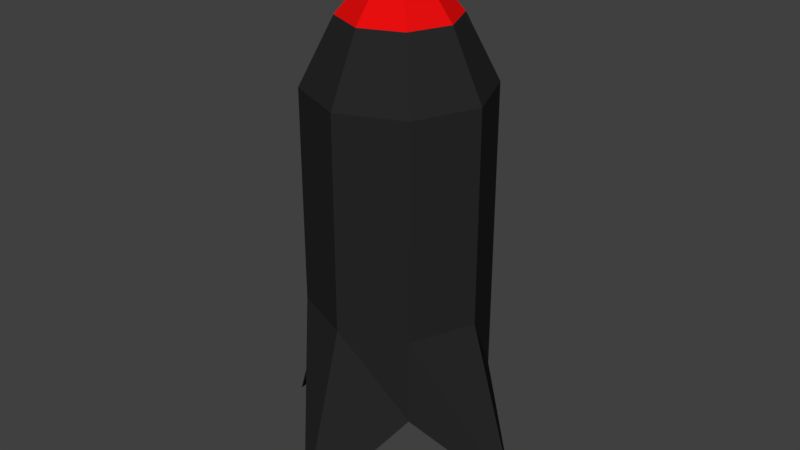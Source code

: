 # Source: Rocket.blend  (saved by Blender 2.79.0; exported with 4.5.12 LTS)
import bpy
from mathutils import Matrix  # noqa: F401  (used for matrix-valued properties, if any)

bpy.ops.wm.read_factory_settings(use_empty=True)
scene = bpy.context.scene
scene.name = 'Scene'

# ---- collections
col_collection_1 = bpy.data.collections.new('Collection 1'); scene.collection.children.link(col_collection_1)

# ---- materials (node trees are filled in below, after node groups)
mat_material_001 = bpy.data.materials.new('Material.001')
mat_material_001.alpha_threshold = 0.0
mat_material_001.use_transparent_shadow = False
mat_material_001.diffuse_color = (0.02038, 0.02038, 0.02038, 1.0)
mat_material_001.roughness = 0.5
mat_material_002 = bpy.data.materials.new('Material.002')
mat_material_002.alpha_threshold = 0.0
mat_material_002.use_transparent_shadow = False
mat_material_002.diffuse_color = (0.8, 0.00494, 0.00494, 1.0)
mat_material_002.roughness = 0.5

# ---- material node trees

# ---- world
world_world = bpy.data.worlds.new('World'); scene.world = world_world
world_world.color = (0.05088, 0.05088, 0.05088)
world_world.use_sun_shadow = False
world_world.sun_shadow_jitter_overblur = 0.0
world_world.cycles.sampling_method = 'MANUAL'

# ---- meshes
me_cylinder_001 = bpy.data.meshes.new('Cylinder.001')
me_cylinder_001.from_pydata([(-3.082e-08, 0.24, -0.3358), (-3.519e-08, 0.1509, 0.3204), (0.1067, 0.1067, -0.1848), (0.1067, 0.1067, 0.3204), (0.24, -5.68e-09, -0.3358), (0.1509, -2.672e-09, 0.3204), (0.1067, -0.1067, -0.1848), (0.1067, -0.1067, 0.3204), (-5.18e-08, -0.24, -0.3358), (-4.838e-08, -0.1509, 0.3204), (-0.1067, -0.1067, -0.1848), (-0.1067, -0.1067, 0.3204), (-0.24, 7.671e-09, -0.3358), (-0.1509, 5.721e-09, 0.3204), (-0.1067, 0.1067, -0.1848), (-0.1067, 0.1067, 0.3204), (0.06778, 0.06778, 0.4293), (-3.789e-08, 0.09585, 0.4293), (0.09585, -3.398e-10, 0.4293), (0.06778, -0.06778, 0.4293), (-4.627e-08, -0.09585, 0.4293), (-0.06778, -0.06778, 0.4293), (-0.09585, 4.993e-09, 0.4293), (-0.06778, 0.06778, 0.4293), (0.02196, 0.02196, 0.5067), (-3.197e-08, 0.03105, 0.5067), (0.03105, 2.815e-09, 0.5067), (0.02196, -0.02196, 0.5067), (-3.469e-08, -0.03105, 0.5067), (-0.02196, -0.02196, 0.5067), (-0.03105, 4.543e-09, 0.5067), (-0.02196, 0.02196, 0.5067), (-3.519e-08, 0.1509, -0.03835), (0.1067, 0.1067, -0.03835), (0.1509, -2.672e-09, -0.03835), (0.1067, -0.1067, -0.03835), (-4.838e-08, -0.1509, -0.03835), (-0.1067, -0.1067, -0.03835), (-0.1509, 5.721e-09, -0.03835), (-0.1067, 0.1067, -0.03835)], [], [(32, 1, 3, 33), (33, 3, 5, 34), (34, 5, 7, 35), (35, 7, 9, 36), (36, 9, 11, 37), (37, 11, 13, 38), (7, 5, 18, 19), (38, 13, 15, 39), (39, 15, 1, 32), (0, 2, 4, 6, 8, 10, 12, 14), (23, 22, 30, 31), (13, 11, 21, 22), (9, 7, 19, 20), (15, 13, 22, 23), (5, 3, 16, 18), (11, 9, 20, 21), (1, 15, 23, 17), (3, 1, 17, 16), (24, 25, 31, 30, 29, 28, 27, 26), (21, 20, 28, 29), (19, 18, 26, 27), (16, 17, 25, 24), (17, 23, 31, 25), (22, 21, 29, 30), (20, 19, 27, 28), (18, 16, 24, 26), (14, 39, 32, 0), (12, 38, 39, 14), (10, 37, 38, 12), (8, 36, 37, 10), (6, 35, 36, 8), (4, 34, 35, 6), (2, 33, 34, 4), (0, 32, 33, 2)])
me_cylinder_001.polygons.foreach_set('material_index', [0, 0, 0, 0, 0, 0, 0, 0, 0, 0, 1, 0, 0, 0, 0, 0, 0, 0, 0, 1, 1, 1, 1, 1, 1, 1, 0, 0, 0, 0, 0, 0, 0, 0])
me_cylinder_001.materials.append(mat_material_001)
me_cylinder_001.materials.append(mat_material_002)
me_cylinder_001.use_remesh_preserve_volume = False
me_cylinder_001.use_remesh_preserve_attributes = False
me_cylinder_001.use_mirror_vertex_groups = False
me_cylinder_001.update()

# ---- objects
ob_cylinder = bpy.data.objects.new('Cylinder', me_cylinder_001)

# ---- transforms, parenting, visibility, modifiers, constraints
ob_cylinder.location = (0.0, 0.0, 0.0)
ob_cylinder.lineart.crease_threshold = 0.0

# ---- collection membership
col_collection_1.objects.link(ob_cylinder)

# ---- scene / render settings (as saved in the file)
scene.frame_start = 1; scene.frame_end = 250; scene.frame_set(1)
scene.render.engine = 'BLENDER_EEVEE_NEXT'
scene.render.resolution_percentage = 50
scene.render.dither_intensity = 0.0
scene.cycles.use_denoising = False
scene.cycles.samples = 128
scene.cycles.sampling_pattern = 'TABULATED_SOBOL'
scene.cycles.use_adaptive_sampling = False
scene.cycles.use_light_tree = False
scene.cycles.blur_glossy = 0.0
scene.cycles.sample_clamp_indirect = 0.0
scene.view_settings.view_transform = 'Standard'
bpy.context.view_layer.update()

# ---- added for rendering (the .blend has no active camera and no usable light): camera, sun
cam_auto = bpy.data.cameras.new('AutoCamera')
cam_auto.lens = 50.0
cam_auto.sensor_width = 36.0
cam_auto.clip_end = 1000.0
ob_auto_camera = bpy.data.objects.new('AutoCamera', cam_auto)
scene.collection.objects.link(ob_auto_camera)
ob_auto_camera.location = (1.00102, -1.20122, 0.886261)
ob_auto_camera.rotation_euler = (1.09748, -7.21219e-08, 0.694738)
scene.camera = ob_auto_camera
light_auto_sun = bpy.data.lights.new('AutoSun', 'SUN')
light_auto_sun.energy = 3.0
light_auto_sun.angle = 0.0523599
ob_auto_sun = bpy.data.objects.new('AutoSun', light_auto_sun)
scene.collection.objects.link(ob_auto_sun)
ob_auto_sun.rotation_euler = (0.872665, 0.174533, 0.523599)
bpy.context.view_layer.update()
